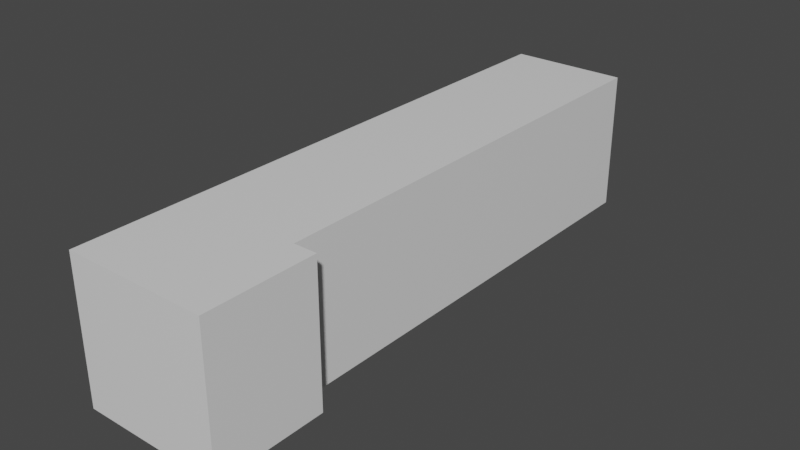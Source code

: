# Source: laborgebaeude_v0.1.blend  (saved by Blender 2.93.20; exported with 4.5.12 LTS)
import bpy
from mathutils import Matrix  # noqa: F401  (used for matrix-valued properties, if any)

bpy.ops.wm.read_factory_settings(use_empty=True)
scene = bpy.context.scene
scene.name = 'Scene'

# ---- collections
col_collection = bpy.data.collections.new('Collection'); scene.collection.children.link(col_collection)

# ---- materials (node trees are filled in below, after node groups)
mat_material = bpy.data.materials.new('Material')
mat_material.alpha_threshold = 0.0
mat_material.use_transparent_shadow = False
mat_material.line_color = (0.0, 0.0, 0.0, 1.0)

# ---- material node trees
mat_material.use_nodes = True; mat_material.node_tree.nodes.clear()
_N = mat_material.node_tree.nodes; _L = mat_material.node_tree.links
n0 = _N.new('ShaderNodeOutputMaterial'); n0.name = 'Material Output'; n0.location = (300, 300)
n1 = _N.new('ShaderNodeBsdfPrincipled'); n1.name = 'Principled BSDF'; n1.location = (10, 300)
n1.distribution = 'GGX'
n1.subsurface_method = 'BURLEY'
n1.inputs[2].default_value = 0.4
n1.inputs[3].default_value = 1.45
n1.inputs[27].default_value = (0.0, 0.0, 0.0, 1.0)
n1.inputs[28].default_value = 1.0
_L.new(n1.outputs[0], n0.inputs[0])
n0.is_active_output = True

# ---- world
world_world = bpy.data.worlds.new('World'); scene.world = world_world
world_world.use_nodes = True; world_world.node_tree.nodes.clear()
_N = world_world.node_tree.nodes; _L = world_world.node_tree.links
n0 = _N.new('ShaderNodeOutputWorld'); n0.name = 'World Output'; n0.location = (300, 300)
n1 = _N.new('ShaderNodeBackground'); n1.name = 'Background'; n1.location = (10, 300)
n1.inputs[0].default_value = (0.05088, 0.05088, 0.05088, 1.0)
_L.new(n1.outputs[0], n0.inputs[0])
n0.is_active_output = True
world_world.color = (0.05088, 0.05088, 0.05088)
world_world.use_sun_shadow = False
world_world.sun_shadow_jitter_overblur = 0.0

# ---- meshes
me_cube = bpy.data.meshes.new('Cube')
me_cube.from_pydata([(0.9505, -0.7359, 1.0), (0.9505, -0.7359, -1.0), (-1.05, 1.264, 1.0), (-1.05, 1.264, -1.0), (-1.05, -0.7359, 1.0), (-1.05, -0.7359, -1.0), (-1.05, -0.3521, -1.0), (-1.05, -0.3521, 1.0), (0.9505, -0.3521, 1.0), (0.9505, -0.3521, -1.0), (0.6239, 1.264, 1.0), (0.6239, 1.264, -1.0), (0.6239, -0.3521, 1.0), (0.6239, -0.3521, -1.0)], [], [(3, 11, 13, 9, 6), (1, 0, 4, 5), (5, 4, 7, 6), (2, 10, 11, 3), (8, 9, 13, 12), (6, 7, 2, 3), (8, 7, 4, 0), (6, 9, 1, 5), (9, 8, 0, 1), (11, 10, 12, 13), (8, 12, 10, 2, 7)])
_uv = me_cube.uv_layers.new(name='UVMap')
_uv.uv.foreach_set('vector', [0.125, 0.5, 0.375, 0.5, 0.375, 0.702, 0.375, 0.702, 0.125, 0.702, 0.375, 0.75, 0.625, 0.75, 0.625, 1.0, 0.375, 1.0, 0.375, 0.0, 0.625, 0.0, 0.625, 0.04798, 0.375, 0.04798, 0.625, 0.25, 0.625, 0.5, 0.375, 0.5, 0.375, 0.25, 0.625, 0.702, 0.375, 0.702, 0.375, 0.702, 0.625, 0.702, 0.375, 0.04798, 0.625, 0.04798, 0.625, 0.25, 0.375, 0.25, 0.625, 0.702, 0.875, 0.702, 0.875, 0.75, 0.625, 0.75, 0.125, 0.702, 0.375, 0.702, 0.375, 0.75, 0.125, 0.75, 0.375, 0.702, 0.625, 0.702, 0.625, 0.75, 0.375, 0.75, 0.375, 0.5, 0.625, 0.5, 0.625, 0.702, 0.375, 0.702, 0.625, 0.702, 0.625, 0.702, 0.625, 0.5, 0.875, 0.5, 0.875, 0.702])
me_cube.materials.append(mat_material)
me_cube.use_remesh_preserve_volume = False
me_cube.use_remesh_preserve_attributes = False
me_cube.use_mirror_vertex_groups = False
me_cube.update()

# ---- objects
ob_laborgebaeude = bpy.data.objects.new('laborgebaeude', me_cube)

# ---- transforms, parenting, visibility, modifiers, constraints
ob_laborgebaeude.location = (-80.0, 85.0, 10.0)
ob_laborgebaeude.scale = (10.01, 41.0, 10.0)
ob_laborgebaeude.lock_rotations_4d = False
ob_laborgebaeude.empty_display_type = 'ARROWS'
ob_laborgebaeude.lineart.crease_threshold = 0.0

# ---- collection membership
col_collection.objects.link(ob_laborgebaeude)

# ---- scene / render settings (as saved in the file)
scene.frame_start = 1; scene.frame_end = 250; scene.frame_set(1)
scene.render.engine = 'BLENDER_EEVEE_NEXT'
scene.cycles.use_denoising = False
scene.cycles.samples = 128
scene.cycles.sampling_pattern = 'TABULATED_SOBOL'
scene.cycles.use_adaptive_sampling = False
scene.cycles.use_light_tree = False
scene.view_settings.view_transform = 'Filmic'
bpy.context.view_layer.update()

# ---- added for rendering (the .blend has no active camera and no usable light): camera, sun
cam_auto = bpy.data.cameras.new('AutoCamera')
cam_auto.lens = 50.0
cam_auto.sensor_width = 36.0
cam_auto.clip_end = 1408.54
ob_auto_camera = bpy.data.objects.new('AutoCamera', cam_auto)
scene.collection.objects.link(ob_auto_camera)
ob_auto_camera.location = (-0.237183, -0.483597, 74.207)
ob_auto_camera.rotation_euler = (1.09748, -7.21219e-08, 0.694738)
scene.camera = ob_auto_camera
light_auto_sun = bpy.data.lights.new('AutoSun', 'SUN')
light_auto_sun.energy = 3.0
light_auto_sun.angle = 0.0523599
ob_auto_sun = bpy.data.objects.new('AutoSun', light_auto_sun)
scene.collection.objects.link(ob_auto_sun)
ob_auto_sun.rotation_euler = (0.872665, 0.174533, 0.523599)
bpy.context.view_layer.update()
